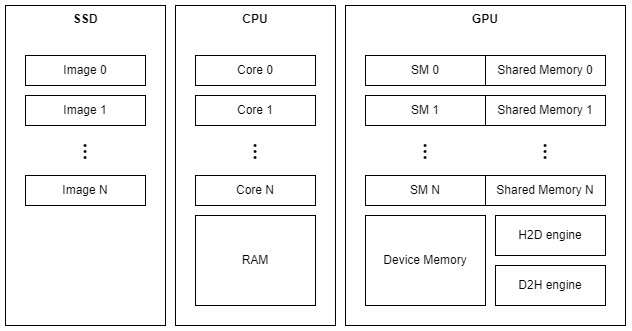

The diagram above was exported from draw.io. Its source (the exported page's mxGraphModel, read from the mxfile embedded in the PNG):
<mxGraphModel dx="2291" dy="1210" grid="1" gridSize="10" guides="1" tooltips="1" connect="1" arrows="1" fold="1" page="1" pageScale="1" pageWidth="850" pageHeight="1100" math="0" shadow="0">
  <root>
    <mxCell id="0" />
    <mxCell id="1" parent="0" />
    <mxCell id="2" value="&lt;b&gt;SSD&lt;/b&gt;" style="rounded=0;whiteSpace=wrap;html=1;verticalAlign=top;" vertex="1" parent="1">
      <mxGeometry x="40" y="80" width="160" height="320" as="geometry" />
    </mxCell>
    <mxCell id="3" value="Image 0" style="rounded=0;whiteSpace=wrap;html=1;" vertex="1" parent="1">
      <mxGeometry x="60" y="130" width="120" height="30" as="geometry" />
    </mxCell>
    <mxCell id="4" value="Image 1" style="rounded=0;whiteSpace=wrap;html=1;" vertex="1" parent="1">
      <mxGeometry x="60" y="170" width="120" height="30" as="geometry" />
    </mxCell>
    <mxCell id="5" value="Image N" style="rounded=0;whiteSpace=wrap;html=1;" vertex="1" parent="1">
      <mxGeometry x="60" y="250" width="120" height="30" as="geometry" />
    </mxCell>
    <mxCell id="6" value="⋮" style="rounded=0;whiteSpace=wrap;html=1;horizontal=1;fontStyle=0;fontSize=26;strokeColor=none;" vertex="1" parent="1">
      <mxGeometry x="60" y="210" width="120" height="30" as="geometry" />
    </mxCell>
    <mxCell id="7" value="&lt;b&gt;CPU&lt;/b&gt;" style="rounded=0;whiteSpace=wrap;html=1;verticalAlign=top;" vertex="1" parent="1">
      <mxGeometry x="210" y="80" width="160" height="320" as="geometry" />
    </mxCell>
    <mxCell id="8" value="RAM" style="rounded=0;whiteSpace=wrap;html=1;" vertex="1" parent="1">
      <mxGeometry x="230" y="290" width="120" height="90" as="geometry" />
    </mxCell>
    <mxCell id="9" value="Core 0" style="rounded=0;whiteSpace=wrap;html=1;" vertex="1" parent="1">
      <mxGeometry x="230" y="130" width="120" height="30" as="geometry" />
    </mxCell>
    <mxCell id="10" value="Core 1" style="rounded=0;whiteSpace=wrap;html=1;" vertex="1" parent="1">
      <mxGeometry x="230" y="170" width="120" height="30" as="geometry" />
    </mxCell>
    <mxCell id="11" value="Core N" style="rounded=0;whiteSpace=wrap;html=1;" vertex="1" parent="1">
      <mxGeometry x="230" y="250" width="120" height="30" as="geometry" />
    </mxCell>
    <mxCell id="12" value="⋮" style="rounded=0;whiteSpace=wrap;html=1;horizontal=1;fontStyle=0;fontSize=26;strokeColor=none;" vertex="1" parent="1">
      <mxGeometry x="230" y="210" width="120" height="30" as="geometry" />
    </mxCell>
    <mxCell id="13" value="&lt;b&gt;GPU&lt;/b&gt;" style="rounded=0;whiteSpace=wrap;html=1;verticalAlign=top;" vertex="1" parent="1">
      <mxGeometry x="380" y="80" width="280" height="320" as="geometry" />
    </mxCell>
    <mxCell id="14" value="Device Memory" style="rounded=0;whiteSpace=wrap;html=1;" vertex="1" parent="1">
      <mxGeometry x="400" y="290" width="120" height="90" as="geometry" />
    </mxCell>
    <mxCell id="15" value="SM 0" style="rounded=0;whiteSpace=wrap;html=1;" vertex="1" parent="1">
      <mxGeometry x="400" y="130" width="120" height="30" as="geometry" />
    </mxCell>
    <mxCell id="16" value="SM 1" style="rounded=0;whiteSpace=wrap;html=1;" vertex="1" parent="1">
      <mxGeometry x="400" y="170" width="120" height="30" as="geometry" />
    </mxCell>
    <mxCell id="17" value="SM N" style="rounded=0;whiteSpace=wrap;html=1;" vertex="1" parent="1">
      <mxGeometry x="400" y="250" width="120" height="30" as="geometry" />
    </mxCell>
    <mxCell id="18" value="⋮" style="rounded=0;whiteSpace=wrap;html=1;horizontal=1;fontStyle=0;fontSize=26;strokeColor=none;" vertex="1" parent="1">
      <mxGeometry x="400" y="210" width="120" height="30" as="geometry" />
    </mxCell>
    <mxCell id="19" value="Shared Memory 0" style="rounded=0;whiteSpace=wrap;html=1;" vertex="1" parent="1">
      <mxGeometry x="520" y="130" width="120" height="30" as="geometry" />
    </mxCell>
    <mxCell id="20" value="Shared Memory 1" style="rounded=0;whiteSpace=wrap;html=1;" vertex="1" parent="1">
      <mxGeometry x="520" y="170" width="120" height="30" as="geometry" />
    </mxCell>
    <mxCell id="21" value="Shared Memory N" style="rounded=0;whiteSpace=wrap;html=1;" vertex="1" parent="1">
      <mxGeometry x="520" y="250" width="120" height="30" as="geometry" />
    </mxCell>
    <mxCell id="22" value="⋮" style="rounded=0;whiteSpace=wrap;html=1;horizontal=1;fontStyle=0;fontSize=26;strokeColor=none;" vertex="1" parent="1">
      <mxGeometry x="520" y="210" width="120" height="30" as="geometry" />
    </mxCell>
    <mxCell id="23" value="H2D engine" style="rounded=0;whiteSpace=wrap;html=1;" vertex="1" parent="1">
      <mxGeometry x="530" y="290" width="110" height="40" as="geometry" />
    </mxCell>
    <mxCell id="24" value="D2H engine" style="rounded=0;whiteSpace=wrap;html=1;" vertex="1" parent="1">
      <mxGeometry x="530" y="340" width="110" height="40" as="geometry" />
    </mxCell>
  </root>
</mxGraphModel>